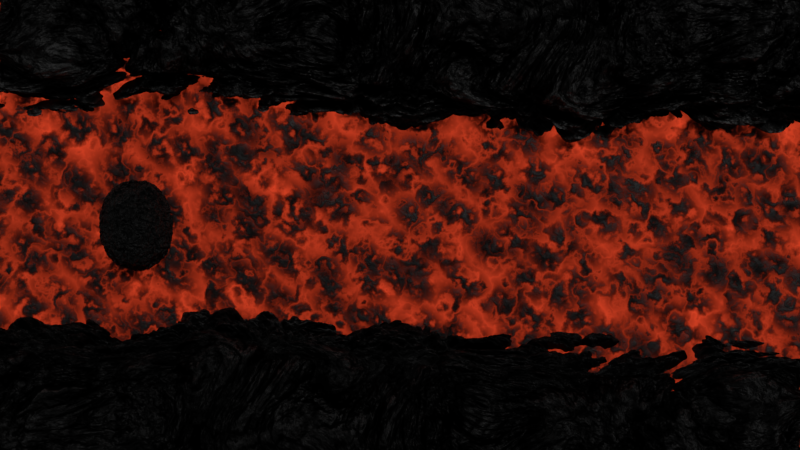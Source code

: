 # Source: LavaStream.blend  (saved by Blender 2.79.0; exported with 4.5.12 LTS)
import bpy
from mathutils import Matrix  # noqa: F401  (used for matrix-valued properties, if any)

bpy.ops.wm.read_factory_settings(use_empty=True)
scene = bpy.context.scene
scene.name = 'Scene'

# ---- collections
col_collection_1 = bpy.data.collections.new('Collection 1'); scene.collection.children.link(col_collection_1)

# ---- materials (node trees are filled in below, after node groups)
mat_lava = bpy.data.materials.new('Lava')
mat_lava.displacement_method = 'BOTH'
mat_lava.alpha_threshold = 0.0
mat_lava.roughness = 0.5
mat_vulcanic_rock = bpy.data.materials.new('Vulcanic_Rock')
mat_vulcanic_rock.displacement_method = 'BOTH'
mat_vulcanic_rock.alpha_threshold = 0.0
mat_vulcanic_rock.roughness = 0.5

# ---- material node trees
mat_lava.use_nodes = True; mat_lava.node_tree.nodes.clear()
_N = mat_lava.node_tree.nodes; _L = mat_lava.node_tree.links
n0 = _N.new('ShaderNodeTexCoord'); n0.name = 'Texture Coordinate'; n0.location = (-576, 201)
n1 = _N.new('ShaderNodeTexNoise'); n1.name = 'Noise Texture'; n1.location = (-611, -100)
n1.inputs[2].default_value = -0.6
n1.inputs[3].default_value = 16.0
n1.inputs[8].default_value = -0.1
n2 = _N.new('ShaderNodeBsdfDiffuse'); n2.name = 'Diffuse BSDF'; n2.location = (-94, 557)
n2.inputs[0].default_value = (0.01204, 0.01204, 0.01204, 1.0)
n3 = _N.new('ShaderNodeBsdfAnisotropic'); n3.name = 'Glossy BSDF'; n3.location = (-119, 397)
n3.distribution = 'GGX'
n3.inputs[1].default_value = 0.5627
n4 = _N.new('ShaderNodeMix'); n4.name = 'Mix.001'; n4.location = (314, 771)
n4.data_type = 'RGBA'
n4.blend_type = 'MULTIPLY'
n4.inputs[0].default_value = 1.0
n5 = _N.new('ShaderNodeFresnel'); n5.name = 'Fresnel'; n5.location = (-306, 1049)
n5.inputs[0].default_value = 1.52
n6 = _N.new('ShaderNodeTexNoise'); n6.name = 'Noise Texture.001'; n6.location = (-447, 835)
n6.inputs[2].default_value = 1.0
n6.inputs[3].default_value = 16.0
n6.inputs[8].default_value = 0.5
n7 = _N.new('ShaderNodeValToRGB'); n7.name = 'ColorRamp'; n7.location = (-210, 783)
while len(n7.color_ramp.elements) > 1: n7.color_ramp.elements.remove(n7.color_ramp.elements[-1])
n7.color_ramp.elements[0].position = 0.3673; n7.color_ramp.elements[0].color = (0.0, 0.0, 0.0, 1.0)
_e = n7.color_ramp.elements.new(0.6682); _e.color = (1.0, 1.0, 1.0, 1.0)
n8 = _N.new('ShaderNodeMixShader'); n8.name = 'Mix Shader.001'; n8.location = (732, 537)
n9 = _N.new('ShaderNodeOutputMaterial'); n9.name = 'Material Output'; n9.location = (952, 300)
n10 = _N.new('ShaderNodeMix'); n10.name = 'Mix'; n10.location = (-356, 90)
n10.data_type = 'RGBA'
n10.inputs[0].default_value = 0.6364
n11 = _N.new('ShaderNodeMixShader'); n11.name = 'Mix Shader'; n11.location = (561, 706)
n12 = _N.new('ShaderNodeMath'); n12.name = 'Math'; n12.location = (420, 86)
n12.operation = 'MULTIPLY'
n12.inputs[1].default_value = -1.0
n13 = _N.new('ShaderNodeEmission'); n13.name = 'Emission'; n13.location = (585, 257)
n13.inputs[0].default_value = (0.623, 0.0493, 0.01625, 1.0)
n14 = _N.new('ShaderNodeMapping'); n14.name = 'Mapping'; n14.location = (-160, 205)
n15 = _N.new('ShaderNodeValToRGB'); n15.name = 'ColorRamp.001'; n15.location = (354, 507)
n15.width = 257
n15.color_ramp.color_mode = 'HSV'
while len(n15.color_ramp.elements) > 1: n15.color_ramp.elements.remove(n15.color_ramp.elements[-1])
n15.color_ramp.elements[0].position = 0.0; n15.color_ramp.elements[0].color = (0.0, 0.0, 0.0, 1.0)
_e = n15.color_ramp.elements.new(0.3502); _e.color = (0.9207, 1.0, 1.0, 1.0)
n16 = _N.new('ShaderNodeTexVoronoi'); n16.name = 'Voronoi Texture'; n16.location = (125, 134)
n17 = _N.new('ShaderNodeDisplacement'); n17.name = 'Displacement'; n17.location = (0, 0)
n17.inputs[1].default_value = 0.0
n17.inputs[2].default_value = 0.1
n18 = _N.new('ShaderNodeMath'); n18.name = 'Math.001'; n18.location = (0, 0)
n18.operation = 'MULTIPLY'
_L.new(n10.outputs[2], n14.inputs[0])
_L.new(n2.outputs[0], n11.inputs[1])
_L.new(n3.outputs[0], n11.inputs[2])
_L.new(n4.outputs[2], n11.inputs[0])
_L.new(n5.outputs[0], n4.inputs[6])
_L.new(n6.outputs[0], n7.inputs[0])
_L.new(n7.outputs[0], n4.inputs[7])
_L.new(n8.outputs[0], n9.inputs[0])
_L.new(n13.outputs[0], n8.inputs[2])
_L.new(n0.outputs[3], n10.inputs[6])
_L.new(n11.outputs[0], n8.inputs[1])
_L.new(n1.outputs[0], n10.inputs[7])
_L.new(n14.outputs[0], n16.inputs[0])
_L.new(n15.outputs[0], n8.inputs[0])
_L.new(n12.outputs[0], n17.inputs[0])
_L.new(n17.outputs[0], n9.inputs[2])
_L.new(n18.outputs[0], n13.inputs[1])
_L.new(n18.outputs[0], n15.inputs[0])
_L.new(n18.outputs[0], n12.inputs[0])
_L.new(n16.outputs[0], n18.inputs[0])
_L.new(n16.outputs[0], n18.inputs[1])
n9.is_active_output = True
mat_vulcanic_rock.use_nodes = True; mat_vulcanic_rock.node_tree.nodes.clear()
_N = mat_vulcanic_rock.node_tree.nodes; _L = mat_vulcanic_rock.node_tree.links
n0 = _N.new('ShaderNodeMath'); n0.name = 'Math'; n0.location = (374, 178)
n0.operation = 'MULTIPLY'
n0.inputs[1].default_value = -1.0
n1 = _N.new('ShaderNodeTexCoord'); n1.name = 'Texture Coordinate'; n1.location = (-576, 201)
n2 = _N.new('ShaderNodeMapping'); n2.name = 'Mapping'; n2.location = (-136, 212)
n3 = _N.new('ShaderNodeMix'); n3.name = 'Mix'; n3.location = (-356, 90)
n3.data_type = 'RGBA'
n4 = _N.new('ShaderNodeTexNoise'); n4.name = 'Noise Texture'; n4.location = (-611, -100)
n4.inputs[2].default_value = 7.0
n4.inputs[3].default_value = 16.0
n4.inputs[8].default_value = 0.5
n5 = _N.new('ShaderNodeBsdfDiffuse'); n5.name = 'Diffuse BSDF'; n5.location = (-94, 557)
n5.inputs[0].default_value = (0.01204, 0.01204, 0.01204, 1.0)
n6 = _N.new('ShaderNodeBsdfAnisotropic'); n6.name = 'Glossy BSDF'; n6.location = (-119, 397)
n6.distribution = 'GGX'
n7 = _N.new('ShaderNodeMix'); n7.name = 'Mix.001'; n7.location = (314, 771)
n7.data_type = 'RGBA'
n7.blend_type = 'MULTIPLY'
n7.inputs[0].default_value = 1.0
n8 = _N.new('ShaderNodeFresnel'); n8.name = 'Fresnel'; n8.location = (-306, 1049)
n8.inputs[0].default_value = 1.52
n9 = _N.new('ShaderNodeTexNoise'); n9.name = 'Noise Texture.001'; n9.location = (-447, 835)
n9.inputs[2].default_value = 30.0
n9.inputs[3].default_value = 16.0
n9.inputs[8].default_value = 2.25
n10 = _N.new('ShaderNodeValToRGB'); n10.name = 'ColorRamp'; n10.location = (-210, 783)
while len(n10.color_ramp.elements) > 1: n10.color_ramp.elements.remove(n10.color_ramp.elements[-1])
n10.color_ramp.elements[0].position = 0.3227; n10.color_ramp.elements[0].color = (0.0, 0.0, 0.0, 1.0)
_e = n10.color_ramp.elements.new(0.6545); _e.color = (1.0, 1.0, 1.0, 1.0)
n11 = _N.new('ShaderNodeMixShader'); n11.name = 'Mix Shader'; n11.location = (512, 592)
n12 = _N.new('ShaderNodeMixShader'); n12.name = 'Mix Shader.001'; n12.location = (732, 537)
n13 = _N.new('ShaderNodeEmission'); n13.name = 'Emission'; n13.location = (423, 388)
n13.inputs[0].default_value = (0.8, 0.07626, 0.02217, 1.0)
n14 = _N.new('ShaderNodeTexVoronoi'); n14.name = 'Voronoi Texture'; n14.location = (125, 134)
n14.inputs[2].default_value = 10.0
n15 = _N.new('ShaderNodeOutputMaterial'); n15.name = 'Material Output'; n15.location = (952, 300)
n16 = _N.new('ShaderNodeDisplacement'); n16.name = 'Displacement'; n16.location = (0, 0)
n16.inputs[1].default_value = 0.0
n16.inputs[2].default_value = 0.1
n17 = _N.new('ShaderNodeMath'); n17.name = 'Math.001'; n17.location = (0, 0)
n17.operation = 'MULTIPLY'
_L.new(n2.outputs[0], n14.inputs[0])
_L.new(n1.outputs[3], n3.inputs[6])
_L.new(n3.outputs[2], n2.inputs[0])
_L.new(n4.outputs[1], n3.inputs[7])
_L.new(n5.outputs[0], n11.inputs[1])
_L.new(n6.outputs[0], n11.inputs[2])
_L.new(n11.outputs[0], n12.inputs[1])
_L.new(n7.outputs[2], n11.inputs[0])
_L.new(n8.outputs[0], n7.inputs[6])
_L.new(n9.outputs[0], n10.inputs[0])
_L.new(n10.outputs[0], n7.inputs[7])
_L.new(n12.outputs[0], n15.inputs[0])
_L.new(n0.outputs[0], n16.inputs[0])
_L.new(n16.outputs[0], n15.inputs[2])
_L.new(n17.outputs[0], n13.inputs[1])
_L.new(n17.outputs[0], n0.inputs[0])
_L.new(n14.outputs[0], n17.inputs[0])
_L.new(n14.outputs[0], n17.inputs[1])
n15.is_active_output = True

# ---- world
world_world = bpy.data.worlds.new('World'); scene.world = world_world
world_world.color = (0.05088, 0.05088, 0.05088)
world_world.use_sun_shadow = False
world_world.sun_shadow_jitter_overblur = 0.0
world_world.cycles.sampling_method = 'MANUAL'

# ---- cameras
cam_camera = bpy.data.cameras.new('Camera')
cam_camera.clip_end = 100.0
cam_camera.lens = 35.0
cam_camera.sensor_width = 32.0
cam_camera.sensor_height = 18.0
cam_camera.ortho_scale = 7.314
cam_camera.dof.focus_distance = 0.0

# ---- lights
light_lamp = bpy.data.lights.new('Lamp', 'SUN')
light_lamp.transmission_factor = 0.0
light_lamp.cutoff_distance = 30.0
light_lamp.angle = 0.1993
light_lamp.energy = 1.0
light_lamp.shadow_buffer_clip_start = 1.001
light_lamp.shadow_soft_size = 0.1
light_lamp.shadow_cascade_max_distance = 1000.0

# ---- meshes
me_plane_003 = bpy.data.meshes.new('Plane.003')
me_plane_003.from_pydata([(-0.1, -0.1, 0.0), (0.1, -0.1, 0.0), (-0.1, 0.1, 0.0), (0.1, 0.1, 0.0)], [], [(0, 1, 3, 2)])
me_plane_003.materials.append(mat_lava)
me_plane_003.use_remesh_preserve_volume = False
me_plane_003.use_remesh_preserve_attributes = False
me_plane_003.use_mirror_vertex_groups = False
me_plane_003.update()
me_plane_001 = bpy.data.meshes.new('Plane.001')
me_plane_001.from_pydata([(-1.065, -1.078, 0.0), (0.8784, -1.09, -0.4938), (-1.058, 1.023, 0.0), (0.9158, 1.061, -0.5232), (-1.017, -0.00685, 0.0), (-0.004483, -1.027, 0.0), (0.8446, -0.001398, -0.4672), (-0.01796, 1.036, 0.0), (-0.04711, -0.09422, 0.0), (-1.057, -0.5454, 0.0), (0.5021, -1.013, 0.0), (0.8943, 0.5, -0.5063), (-0.5683, 1.046, 0.0), (-1.132, 0.5, 0.0), (-0.5811, -1.162, 0.0), (0.9118, -0.6161, -0.52), (0.5507, 1.101, 0.0), (-0.06119, 0.5, 0.0), (-0.04814, -0.6925, 0.0), (-0.5611, -0.04071, 0.0), (0.5277, -0.05547, 0.0), (0.5149, -0.5594, 0.0), (-0.5738, -0.5984, 0.0), (-0.6752, 0.5, 0.0), (0.581, 0.5, 0.0), (-1.058, -0.8079, 0.0), (0.7766, -1.08, 0.0), (0.9229, 0.7837, -0.5288), (-0.8229, 1.036, 0.0), (-1.159, 0.2182, 0.0), (-0.2594, -1.028, 0.0), (0.8972, -0.3187, -0.5086), (0.25, 1.116, 0.0), (-0.02858, 0.7786, 0.0), (-0.004201, -0.2626, 0.0), (-0.8215, -0.03573, 0.0), (0.25, -0.1238, 0.0), (-1.041, -0.2746, 0.0), (0.25, -1.084, 0.0), (0.8487, 0.2476, -0.4704), (-0.367, 1.117, 0.0), (-1.093, 0.7686, 0.0), (-0.8033, -1.08, 0.0), (0.8995, -0.8693, -0.5104), (0.8697, 1.12, 0.0), (-0.001979, 0.248, 0.0), (-0.03664, -0.9332, 0.0), (-0.3616, -0.1116, 0.0), (0.8056, -0.05556, 0.0), (0.5058, -0.2673, 0.0), (0.5008, -0.7542, 0.0), (0.25, -0.5782, 0.0), (0.8117, -0.6235, 0.0), (-0.5295, -0.2795, 0.0), (-0.567, -0.8617, 0.0), (-0.9053, -0.6553, 0.0), (-0.346, -0.692, 0.0), (-0.6649, 0.805, 0.0), (-0.5668, 0.2277, 0.0), (-0.7932, 0.5, 0.0), (-0.2564, 0.5, 0.0), (0.5639, 0.8139, 0.0), (0.5541, 0.1959, 0.0), (0.25, 0.5, 0.0), (0.8905, 0.5, 0.0), (0.8188, 0.2156, 0.0), (0.25, 0.207, 0.0), (0.25, 0.7718, 0.0), (-0.3892, 0.1804, 0.0), (-0.7891, 0.2402, 0.0), (-0.8952, 0.7863, 0.0), (-0.3156, -0.9141, 0.0), (-0.7677, -0.7721, 0.0), (-0.8929, -0.3572, 0.0), (0.7597, -0.7742, 0.0), (0.25, -0.8715, 0.0), (0.25, -0.3958, 0.0), (0.7646, -0.2719, 0.0), (-0.3186, -0.353, 0.0), (-0.3079, 0.7789, 0.0), (0.7946, 0.7723, 0.0)], [], [(80, 27, 3, 44), (79, 33, 7, 40), (78, 34, 8, 47), (77, 31, 6, 48), (76, 49, 20, 36), (75, 50, 21, 51), (74, 43, 15, 52), (73, 53, 19, 35), (72, 54, 22, 55), (71, 46, 18, 56), (70, 57, 12, 28), (69, 58, 23, 59), (68, 45, 17, 60), (67, 61, 16, 32), (66, 62, 24, 63), (65, 39, 11, 64), (62, 65, 64, 24), (20, 48, 65, 62), (48, 6, 39, 65), (45, 66, 63, 17), (8, 36, 66, 45), (36, 20, 62, 66), (33, 67, 32, 7), (17, 63, 67, 33), (63, 24, 61, 67), (58, 68, 60, 23), (19, 47, 68, 58), (47, 8, 45, 68), (29, 69, 59, 13), (4, 35, 69, 29), (35, 19, 58, 69), (41, 70, 28, 2), (13, 59, 70, 41), (59, 23, 57, 70), (54, 71, 56, 22), (14, 30, 71, 54), (30, 5, 46, 71), (25, 72, 55, 9), (0, 42, 72, 25), (42, 14, 54, 72), (37, 73, 35, 4), (9, 55, 73, 37), (55, 22, 53, 73), (50, 74, 52, 21), (10, 26, 74, 50), (26, 1, 43, 74), (46, 75, 51, 18), (5, 38, 75, 46), (38, 10, 50, 75), (34, 76, 36, 8), (18, 51, 76, 34), (51, 21, 49, 76), (49, 77, 48, 20), (21, 52, 77, 49), (52, 15, 31, 77), (53, 78, 47, 19), (22, 56, 78, 53), (56, 18, 34, 78), (57, 79, 40, 12), (23, 60, 79, 57), (60, 17, 33, 79), (61, 80, 44, 16), (24, 64, 80, 61), (64, 11, 27, 80)])
me_plane_001.materials.append(mat_vulcanic_rock)
me_plane_001.use_remesh_preserve_volume = False
me_plane_001.use_remesh_preserve_attributes = False
me_plane_001.use_mirror_vertex_groups = False
me_plane_001.update()
me_cube_001 = bpy.data.meshes.new('Cube.001')
me_cube_001.from_pydata([(-1.0, -1.0, -1.0), (-1.0, -1.0, 1.0), (-1.0, 1.0, -1.0), (-1.0, 1.0, 1.0), (1.0, -1.0, -1.0), (1.0, -1.0, 1.0), (1.0, 1.0, -1.0), (1.0, 1.0, 1.0)], [], [(0, 1, 3, 2), (2, 3, 7, 6), (6, 7, 5, 4), (4, 5, 1, 0), (2, 6, 4, 0), (7, 3, 1, 5)])
me_cube_001.materials.append(mat_vulcanic_rock)
me_cube_001.use_remesh_preserve_volume = False
me_cube_001.use_remesh_preserve_attributes = False
me_cube_001.use_mirror_vertex_groups = False
me_cube_001.update()
me_plane_002 = bpy.data.meshes.new('Plane.002')
me_plane_002.from_pydata([(-1.065, -1.078, 0.0), (0.8784, -1.09, -0.4938), (-1.058, 1.023, 0.0), (0.9158, 1.061, -0.5232), (-1.017, -0.00685, 0.0), (-0.004483, -1.027, 0.0), (0.8446, -0.001398, -0.4672), (-0.01796, 1.036, 0.0), (-0.04711, -0.09422, 0.0), (-1.057, -0.5454, 0.0), (0.5021, -1.013, 0.0), (0.8943, 0.5, -0.5063), (-0.5683, 1.046, 0.0), (-1.132, 0.5, 0.0), (-0.5811, -1.162, 0.0), (0.9118, -0.6161, -0.52), (0.5507, 1.101, 0.0), (-0.06119, 0.5, 0.0), (-0.04814, -0.6925, 0.0), (-0.5611, -0.04071, 0.0), (0.5277, -0.05547, 0.0), (0.5149, -0.5594, 0.0), (-0.5738, -0.5984, 0.0), (-0.6752, 0.5, 0.0), (0.581, 0.5, 0.0), (-1.058, -0.8079, 0.0), (0.7766, -1.08, 0.0), (0.9229, 0.7837, -0.5288), (-0.8229, 1.036, 0.0), (-1.159, 0.2182, 0.0), (-0.2594, -1.028, 0.0), (0.8972, -0.3187, -0.5086), (0.25, 1.116, 0.0), (-0.02858, 0.7786, 0.0), (-0.004201, -0.2626, 0.0), (-0.8215, -0.03573, 0.0), (0.25, -0.1238, 0.0), (-1.041, -0.2746, 0.0), (0.25, -1.084, 0.0), (0.8487, 0.2476, -0.4704), (-0.367, 1.117, 0.0), (-1.093, 0.7686, 0.0), (-0.8033, -1.08, 0.0), (0.8995, -0.8693, -0.5104), (0.8697, 1.12, 0.0), (-0.001979, 0.248, 0.0), (-0.03664, -0.9332, 0.0), (-0.3616, -0.1116, 0.0), (0.8056, -0.05556, 0.0), (0.5058, -0.2673, 0.0), (0.5008, -0.7542, 0.0), (0.25, -0.5782, 0.0), (0.8117, -0.6235, 0.0), (-0.5295, -0.2795, 0.0), (-0.567, -0.8617, 0.0), (-0.9053, -0.6553, 0.0), (-0.346, -0.692, 0.0), (-0.6649, 0.805, 0.0), (-0.5668, 0.2277, 0.0), (-0.7932, 0.5, 0.0), (-0.2564, 0.5, 0.0), (0.5639, 0.8139, 0.0), (0.5541, 0.1959, 0.0), (0.25, 0.5, 0.0), (0.8905, 0.5, 0.0), (0.8188, 0.2156, 0.0), (0.25, 0.207, 0.0), (0.25, 0.7718, 0.0), (-0.3892, 0.1804, 0.0), (-0.7891, 0.2402, 0.0), (-0.8952, 0.7863, 0.0), (-0.3156, -0.9141, 0.0), (-0.7677, -0.7721, 0.0), (-0.8929, -0.3572, 0.0), (0.7597, -0.7742, 0.0), (0.25, -0.8715, 0.0), (0.25, -0.3958, 0.0), (0.7646, -0.2719, 0.0), (-0.3186, -0.353, 0.0), (-0.3079, 0.7789, 0.0), (0.7946, 0.7723, 0.0)], [], [(80, 27, 3, 44), (79, 33, 7, 40), (78, 34, 8, 47), (77, 31, 6, 48), (76, 49, 20, 36), (75, 50, 21, 51), (74, 43, 15, 52), (73, 53, 19, 35), (72, 54, 22, 55), (71, 46, 18, 56), (70, 57, 12, 28), (69, 58, 23, 59), (68, 45, 17, 60), (67, 61, 16, 32), (66, 62, 24, 63), (65, 39, 11, 64), (62, 65, 64, 24), (20, 48, 65, 62), (48, 6, 39, 65), (45, 66, 63, 17), (8, 36, 66, 45), (36, 20, 62, 66), (33, 67, 32, 7), (17, 63, 67, 33), (63, 24, 61, 67), (58, 68, 60, 23), (19, 47, 68, 58), (47, 8, 45, 68), (29, 69, 59, 13), (4, 35, 69, 29), (35, 19, 58, 69), (41, 70, 28, 2), (13, 59, 70, 41), (59, 23, 57, 70), (54, 71, 56, 22), (14, 30, 71, 54), (30, 5, 46, 71), (25, 72, 55, 9), (0, 42, 72, 25), (42, 14, 54, 72), (37, 73, 35, 4), (9, 55, 73, 37), (55, 22, 53, 73), (50, 74, 52, 21), (10, 26, 74, 50), (26, 1, 43, 74), (46, 75, 51, 18), (5, 38, 75, 46), (38, 10, 50, 75), (34, 76, 36, 8), (18, 51, 76, 34), (51, 21, 49, 76), (49, 77, 48, 20), (21, 52, 77, 49), (52, 15, 31, 77), (53, 78, 47, 19), (22, 56, 78, 53), (56, 18, 34, 78), (57, 79, 40, 12), (23, 60, 79, 57), (60, 17, 33, 79), (61, 80, 44, 16), (24, 64, 80, 61), (64, 11, 27, 80)])
me_plane_002.materials.append(mat_vulcanic_rock)
me_plane_002.use_remesh_preserve_volume = False
me_plane_002.use_remesh_preserve_attributes = False
me_plane_002.use_mirror_vertex_groups = False
me_plane_002.update()

# ---- objects
ob_plane = bpy.data.objects.new('Plane', me_plane_003)
ob_plane_001 = bpy.data.objects.new('Plane.001', me_plane_001)
ob_cube = bpy.data.objects.new('Cube', me_cube_001)
ob_lamp = bpy.data.objects.new('Lamp', light_lamp)
ob_camera = bpy.data.objects.new('Camera', cam_camera)
ob_plane_000 = bpy.data.objects.new('Plane.000', me_plane_002)

# ---- transforms, parenting, visibility, modifiers, constraints
ob_plane.location = (0.0, 0.0, 0.0)
ob_plane.scale = (1.2, 1.2, 1.2)
ob_plane.lineart.crease_threshold = 0.0
_m = ob_plane.modifiers.new('Ocean', 'OCEAN')
_m.size = 0.35
_m.wave_alignment = 0.3
_m.wave_direction = 1.571
_m.wave_scale = 0.4
ob_plane_001.location = (-9.0, 0.0, 1.0)
ob_plane_001.scale = (8.562, 8.562, 8.562)
ob_plane_001.lineart.crease_threshold = 0.0
ob_plane_001.cycles.use_adaptive_subdivision = True
_m = ob_plane_001.modifiers.new('Subsurf', 'SUBSURF')
_m.uv_smooth = 'PRESERVE_CORNERS'
_m.quality = 2
_m.levels = 2
_m.show_only_control_edges = False
ob_cube.location = (0.0, 6.0, 0.0)
ob_cube.scale = (1.26, 1.0, 1.0)
ob_cube.lineart.crease_threshold = 0.0
ob_cube.cycles.use_adaptive_subdivision = True
_m = ob_cube.modifiers.new('Subsurf', 'SUBSURF')
_m.uv_smooth = 'PRESERVE_CORNERS'
_m.quality = 2
_m.show_only_control_edges = False
ob_lamp.location = (1.773, 2.746, 7.256)
ob_lamp.rotation_euler = (-2.546, 2.98, 10.29)
ob_lamp.lock_rotations_4d = False
ob_lamp.empty_display_type = 'ARROWS'
ob_lamp.color = (0.0, 0.0, 0.0, 0.0)
ob_lamp.lineart.crease_threshold = 0.0
ob_camera.location = (0.0, 0.0, 20.0)
ob_camera.rotation_euler = (0.0, 0.0, 4.712)
ob_camera.lock_rotations_4d = False
ob_camera.empty_display_type = 'ARROWS'
ob_camera.color = (0.0, 0.0, 0.0, 0.0)
ob_camera.display_type = 'WIRE'
ob_camera.lineart.crease_threshold = 0.0
ob_plane_000.location = (9.0, 0.0, 1.0)
ob_plane_000.rotation_euler = (0.0, -0.0, -3.142)
ob_plane_000.scale = (8.562, 8.562, 8.562)
ob_plane_000.lineart.crease_threshold = 0.0
ob_plane_000.cycles.use_adaptive_subdivision = True
_m = ob_plane_000.modifiers.new('Subsurf', 'SUBSURF')
_m.uv_smooth = 'PRESERVE_CORNERS'
_m.quality = 2
_m.levels = 2
_m.show_only_control_edges = False

# ---- collection membership
col_collection_1.objects.link(ob_plane)
col_collection_1.objects.link(ob_plane_001)
col_collection_1.objects.link(ob_cube)
col_collection_1.objects.link(ob_lamp)
col_collection_1.objects.link(ob_camera)
col_collection_1.objects.link(ob_plane_000)

# ---- scene / render settings (as saved in the file)
scene.camera = ob_camera
scene.frame_start = 10; scene.frame_end = 250; scene.frame_set(1)
scene.render.engine = 'CYCLES'
scene.render.resolution_percentage = 50
scene.render.dither_intensity = 0.0
scene.cycles.feature_set = 'EXPERIMENTAL'
scene.cycles.use_denoising = False
scene.cycles.samples = 128
scene.cycles.sampling_pattern = 'TABULATED_SOBOL'
scene.cycles.use_adaptive_sampling = False
scene.cycles.use_light_tree = False
scene.cycles.blur_glossy = 2.0
scene.cycles.max_bounces = 8
scene.cycles.volume_bounces = 2
scene.cycles.sample_clamp_indirect = 0.0
scene.view_settings.view_transform = 'Standard'
bpy.context.view_layer.update()
